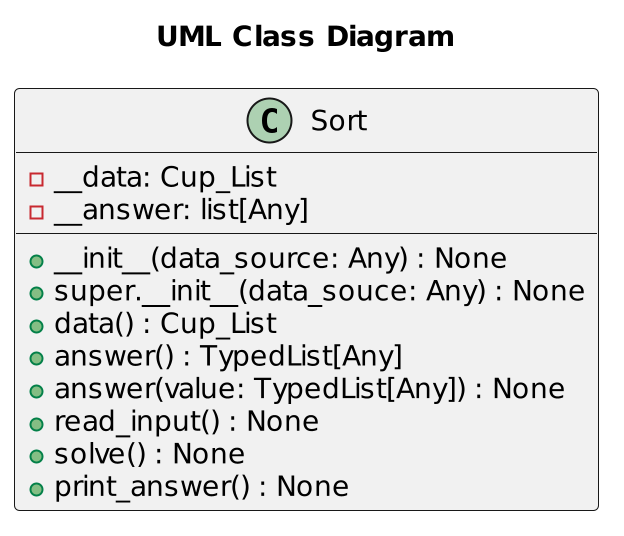

The diagram above was rendered by PlantUML. Its source (embedded in the PNG):
@startuml
scale 2
title "UML Class Diagram"
class Sort {
    -__data: Cup_List
    -__answer: list[Any]

    +__init__(data_source: Any) : None
    +super.__init__(data_souce: Any) : None
    +data() : Cup_List
    +answer() : TypedList[Any]
    +answer(value: TypedList[Any]) : None
    +read_input() : None
    +solve() : None
    +print_answer() : None
}
@enduml